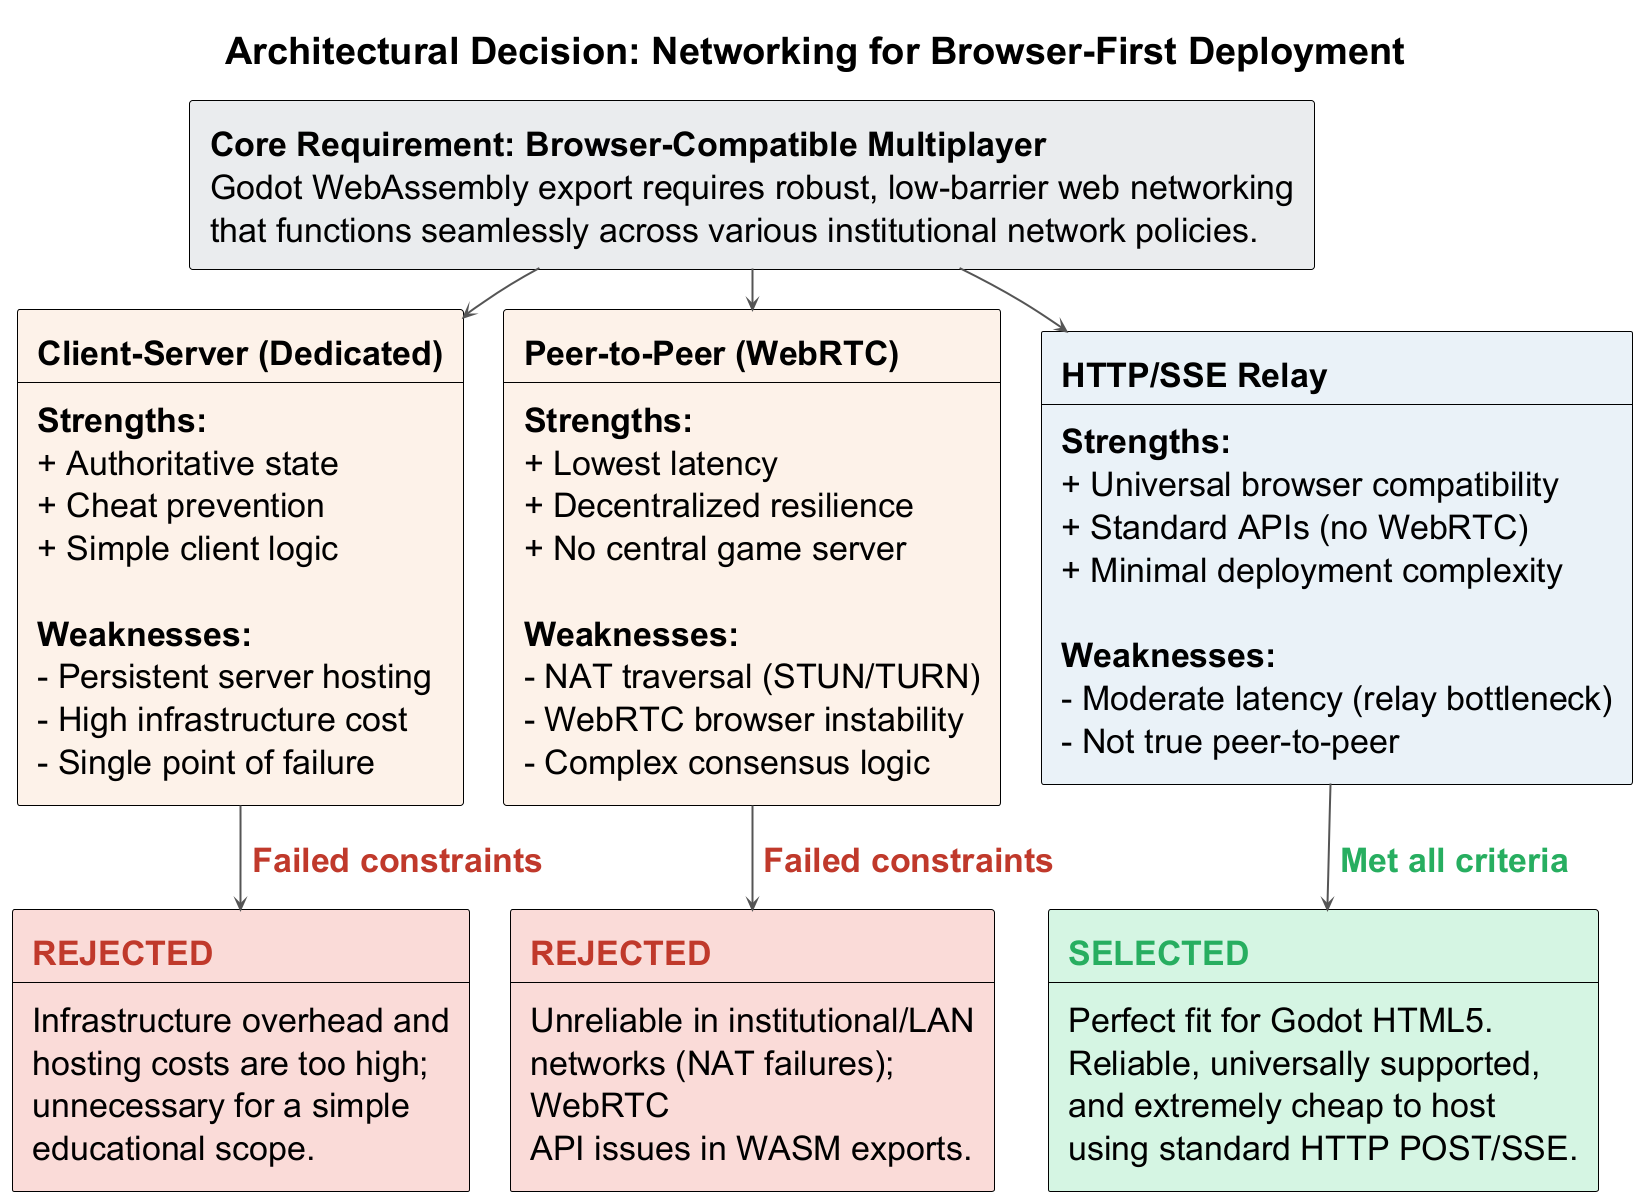

The diagram above was rendered by PlantUML. Its source (embedded in the PNG):
@startuml networking-approach-comparison
!theme plain
!include ../shared/theme.puml
skinparam nodesep 40
skinparam ranksep 40

title Architectural Decision: Networking for Browser-First Deployment

' Top Requirement Block
rectangle "<b>Core Requirement: Browser-Compatible Multiplayer</b>\nGodot WebAssembly export requires robust, low-barrier web networking\nthat functions seamlessly across various institutional network policies." as REQ #EAECEE

' Candidate Architectures horizontally aligned
together {
    rectangle "<b>Client-Server (Dedicated)</b>\n----\n<b>Strengths:</b>\n+ Authoritative state\n+ Cheat prevention\n+ Simple client logic\n\n<b>Weaknesses:</b>\n- Persistent server hosting\n- High infrastructure cost\n- Single point of failure" as CS #FDF2E9

    rectangle "<b>Peer-to-Peer (WebRTC)</b>\n----\n<b>Strengths:</b>\n+ Lowest latency\n+ Decentralized resilience\n+ No central game server\n\n<b>Weaknesses:</b>\n- NAT traversal (STUN/TURN)\n- WebRTC browser instability\n- Complex consensus logic" as P2P #FDF2E9

    rectangle "<b>HTTP/SSE Relay</b>\n----\n<b>Strengths:</b>\n+ Universal browser compatibility\n+ Standard APIs (no WebRTC)\n+ Minimal deployment complexity\n\n<b>Weaknesses:</b>\n- Moderate latency (relay bottleneck)\n- Not true peer-to-peer" as RELAY #EAF2F8
}

' Flow from Requirement to Candidates
REQ -down-> CS
REQ -down-> P2P
REQ -down-> RELAY

' Outcome Blocks
rectangle "<color:#C0392B><b>REJECTED</b></color>\n----\nInfrastructure overhead and\nhosting costs are too high;\nunnecessary for a simple\neducational scope." as REJ_CS #FADBD8

rectangle "<color:#C0392B><b>REJECTED</b></color>\n----\nUnreliable in institutional/LAN\nnetworks (NAT failures);\nWebRTC\nAPI issues in WASM exports." as REJ_P2P #FADBD8

rectangle "<color:#27AE60><b>SELECTED</b></color>\n----\nPerfect fit for Godot HTML5.\nReliable, universally supported,\nand extremely cheap to host\nusing standard HTTP POST/SSE." as SEL_RELAY #D5F5E3

' Flow from Candidates to Outcomes
CS -down-> REJ_CS : <color:#C0392B><b>Failed constraints</b></color>
P2P -down-> REJ_P2P : <color:#C0392B><b>Failed constraints</b></color>
RELAY -down-> SEL_RELAY : <color:#27AE60><b>Met all criteria</b></color>

' Invisible links to keep the outcomes strictly aligned at the bottom
REJ_CS -[hidden]right- REJ_P2P
REJ_P2P -[hidden]right- SEL_RELAY

@enduml